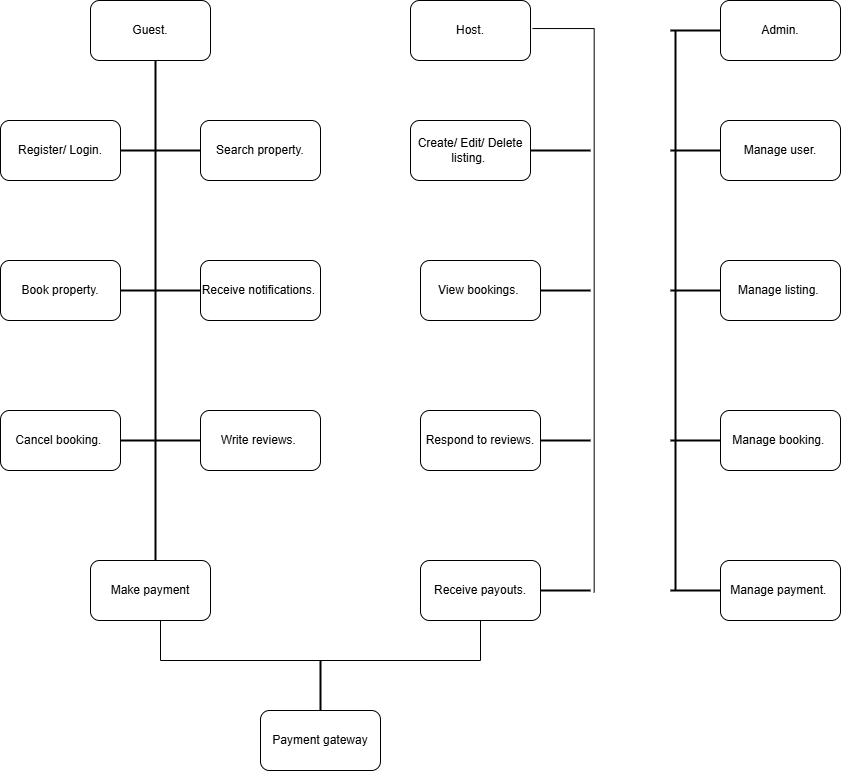

The diagram above was exported from draw.io. Its source (the exported page's mxGraphModel, read from the mxfile embedded in the PNG):
<mxGraphModel dx="1892" dy="562" grid="1" gridSize="10" guides="1" tooltips="1" connect="1" arrows="1" fold="1" page="1" pageScale="1" pageWidth="850" pageHeight="1100" math="0" shadow="0">
  <root>
    <mxCell id="0" />
    <mxCell id="1" parent="0" />
    <mxCell id="-shLavd8tL-4f1gYItik-1" value="Guest." style="rounded=1;whiteSpace=wrap;html=1;" vertex="1" parent="1">
      <mxGeometry x="20" y="60" width="120" height="60" as="geometry" />
    </mxCell>
    <mxCell id="-shLavd8tL-4f1gYItik-2" value="Host." style="rounded=1;whiteSpace=wrap;html=1;" vertex="1" parent="1">
      <mxGeometry x="340" y="60" width="120" height="60" as="geometry" />
    </mxCell>
    <mxCell id="-shLavd8tL-4f1gYItik-3" value="Search property." style="rounded=1;whiteSpace=wrap;html=1;" vertex="1" parent="1">
      <mxGeometry x="130" y="180" width="120" height="60" as="geometry" />
    </mxCell>
    <mxCell id="-shLavd8tL-4f1gYItik-4" value="Admin." style="rounded=1;whiteSpace=wrap;html=1;" vertex="1" parent="1">
      <mxGeometry x="650" y="60" width="120" height="60" as="geometry" />
    </mxCell>
    <mxCell id="-shLavd8tL-4f1gYItik-5" value="Make payment" style="rounded=1;whiteSpace=wrap;html=1;" vertex="1" parent="1">
      <mxGeometry x="20" y="620" width="120" height="60" as="geometry" />
    </mxCell>
    <mxCell id="-shLavd8tL-4f1gYItik-6" value="Write reviews.&amp;nbsp;" style="rounded=1;whiteSpace=wrap;html=1;" vertex="1" parent="1">
      <mxGeometry x="130" y="470" width="120" height="60" as="geometry" />
    </mxCell>
    <mxCell id="-shLavd8tL-4f1gYItik-7" value="Receive notifications.&amp;nbsp;" style="rounded=1;whiteSpace=wrap;html=1;" vertex="1" parent="1">
      <mxGeometry x="130" y="320" width="120" height="60" as="geometry" />
    </mxCell>
    <mxCell id="-shLavd8tL-4f1gYItik-8" value="Cancel booking.&amp;nbsp;" style="rounded=1;whiteSpace=wrap;html=1;" vertex="1" parent="1">
      <mxGeometry x="-70" y="470" width="120" height="60" as="geometry" />
    </mxCell>
    <mxCell id="-shLavd8tL-4f1gYItik-9" value="Book property." style="rounded=1;whiteSpace=wrap;html=1;" vertex="1" parent="1">
      <mxGeometry x="-70" y="320" width="120" height="60" as="geometry" />
    </mxCell>
    <mxCell id="-shLavd8tL-4f1gYItik-10" value="Register/ Login." style="rounded=1;whiteSpace=wrap;html=1;" vertex="1" parent="1">
      <mxGeometry x="-70" y="180" width="120" height="60" as="geometry" />
    </mxCell>
    <mxCell id="-shLavd8tL-4f1gYItik-11" value="Respond to reviews." style="rounded=1;whiteSpace=wrap;html=1;" vertex="1" parent="1">
      <mxGeometry x="350" y="470" width="120" height="60" as="geometry" />
    </mxCell>
    <mxCell id="-shLavd8tL-4f1gYItik-12" value="Receive payouts." style="rounded=1;whiteSpace=wrap;html=1;" vertex="1" parent="1">
      <mxGeometry x="350" y="620" width="120" height="60" as="geometry" />
    </mxCell>
    <mxCell id="-shLavd8tL-4f1gYItik-13" value="View bookings.&amp;nbsp;" style="rounded=1;whiteSpace=wrap;html=1;" vertex="1" parent="1">
      <mxGeometry x="350" y="320" width="120" height="60" as="geometry" />
    </mxCell>
    <mxCell id="-shLavd8tL-4f1gYItik-14" value="Create/ Edit/ Delete listing.&amp;nbsp;" style="rounded=1;whiteSpace=wrap;html=1;" vertex="1" parent="1">
      <mxGeometry x="340" y="180" width="120" height="60" as="geometry" />
    </mxCell>
    <mxCell id="-shLavd8tL-4f1gYItik-15" value="Manage payment.&amp;nbsp;" style="rounded=1;whiteSpace=wrap;html=1;" vertex="1" parent="1">
      <mxGeometry x="650" y="620" width="120" height="60" as="geometry" />
    </mxCell>
    <mxCell id="-shLavd8tL-4f1gYItik-16" value="Manage booking.&amp;nbsp;" style="rounded=1;whiteSpace=wrap;html=1;" vertex="1" parent="1">
      <mxGeometry x="650" y="470" width="120" height="60" as="geometry" />
    </mxCell>
    <mxCell id="-shLavd8tL-4f1gYItik-17" value="Manage listing.&amp;nbsp;" style="rounded=1;whiteSpace=wrap;html=1;" vertex="1" parent="1">
      <mxGeometry x="650" y="320" width="120" height="60" as="geometry" />
    </mxCell>
    <mxCell id="-shLavd8tL-4f1gYItik-18" value="Manage user." style="rounded=1;whiteSpace=wrap;html=1;" vertex="1" parent="1">
      <mxGeometry x="650" y="180" width="120" height="60" as="geometry" />
    </mxCell>
    <mxCell id="-shLavd8tL-4f1gYItik-30" value="" style="shape=partialRectangle;whiteSpace=wrap;html=1;bottom=0;right=0;fillColor=none;rotation=90;direction=east;" vertex="1" parent="1">
      <mxGeometry x="210.86" y="339.14" width="563.9" height="61.72" as="geometry" />
    </mxCell>
    <mxCell id="-shLavd8tL-4f1gYItik-38" value="" style="line;strokeWidth=2;html=1;" vertex="1" parent="1">
      <mxGeometry x="460" y="205" width="60" height="10" as="geometry" />
    </mxCell>
    <mxCell id="-shLavd8tL-4f1gYItik-39" value="" style="line;strokeWidth=2;html=1;" vertex="1" parent="1">
      <mxGeometry x="470" y="345" width="50" height="10" as="geometry" />
    </mxCell>
    <mxCell id="-shLavd8tL-4f1gYItik-40" value="" style="line;strokeWidth=2;html=1;" vertex="1" parent="1">
      <mxGeometry x="470" y="495" width="50" height="10" as="geometry" />
    </mxCell>
    <mxCell id="-shLavd8tL-4f1gYItik-41" value="" style="line;strokeWidth=2;html=1;" vertex="1" parent="1">
      <mxGeometry x="470" y="645" width="50" height="10" as="geometry" />
    </mxCell>
    <mxCell id="-shLavd8tL-4f1gYItik-43" value="" style="line;strokeWidth=2;direction=south;html=1;" vertex="1" parent="1">
      <mxGeometry x="80" y="120" width="10" height="500" as="geometry" />
    </mxCell>
    <mxCell id="-shLavd8tL-4f1gYItik-46" value="" style="line;strokeWidth=2;html=1;" vertex="1" parent="1">
      <mxGeometry x="50" y="345" width="80" height="10" as="geometry" />
    </mxCell>
    <mxCell id="-shLavd8tL-4f1gYItik-47" value="" style="line;strokeWidth=2;html=1;" vertex="1" parent="1">
      <mxGeometry x="50" y="495" width="80" height="10" as="geometry" />
    </mxCell>
    <mxCell id="-shLavd8tL-4f1gYItik-49" value="" style="line;strokeWidth=2;html=1;" vertex="1" parent="1">
      <mxGeometry x="50" y="205" width="80" height="10" as="geometry" />
    </mxCell>
    <mxCell id="-shLavd8tL-4f1gYItik-51" value="" style="line;strokeWidth=2;direction=south;html=1;" vertex="1" parent="1">
      <mxGeometry x="600" y="90" width="10" height="560" as="geometry" />
    </mxCell>
    <mxCell id="-shLavd8tL-4f1gYItik-53" value="" style="line;strokeWidth=2;html=1;" vertex="1" parent="1">
      <mxGeometry x="600" y="85" width="50" height="10" as="geometry" />
    </mxCell>
    <mxCell id="-shLavd8tL-4f1gYItik-54" value="" style="line;strokeWidth=2;html=1;" vertex="1" parent="1">
      <mxGeometry x="600" y="205" width="50" height="10" as="geometry" />
    </mxCell>
    <mxCell id="-shLavd8tL-4f1gYItik-55" value="" style="line;strokeWidth=2;html=1;" vertex="1" parent="1">
      <mxGeometry x="600" y="345" width="50" height="10" as="geometry" />
    </mxCell>
    <mxCell id="-shLavd8tL-4f1gYItik-56" value="" style="line;strokeWidth=2;html=1;" vertex="1" parent="1">
      <mxGeometry x="600" y="495" width="50" height="10" as="geometry" />
    </mxCell>
    <mxCell id="-shLavd8tL-4f1gYItik-57" value="" style="line;strokeWidth=2;html=1;" vertex="1" parent="1">
      <mxGeometry x="600" y="645" width="50" height="10" as="geometry" />
    </mxCell>
    <mxCell id="-shLavd8tL-4f1gYItik-58" value="" style="shape=partialRectangle;whiteSpace=wrap;html=1;bottom=1;right=1;left=1;top=0;fillColor=none;routingCenterX=-0.5;" vertex="1" parent="1">
      <mxGeometry x="90" y="680" width="320" height="40" as="geometry" />
    </mxCell>
    <mxCell id="-shLavd8tL-4f1gYItik-59" value="" style="line;strokeWidth=2;direction=south;html=1;" vertex="1" parent="1">
      <mxGeometry x="245" y="720" width="10" height="50" as="geometry" />
    </mxCell>
    <mxCell id="-shLavd8tL-4f1gYItik-60" value="Payment gateway" style="rounded=1;whiteSpace=wrap;html=1;" vertex="1" parent="1">
      <mxGeometry x="190" y="770" width="120" height="60" as="geometry" />
    </mxCell>
  </root>
</mxGraphModel>